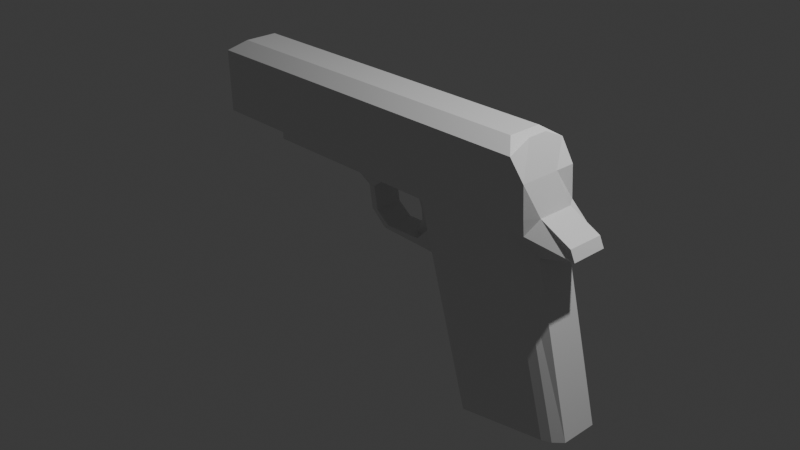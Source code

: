 # Source: meki.blend  (saved by Blender 4.4.32; exported with 4.5.12 LTS)
import bpy
from mathutils import Matrix  # noqa: F401  (used for matrix-valued properties, if any)

bpy.ops.wm.read_factory_settings(use_empty=True)
scene = bpy.context.scene
scene.name = 'Scene'

# ---- collections
col_collection = bpy.data.collections.new('Collection'); scene.collection.children.link(col_collection)

# ---- materials (node trees are filled in below, after node groups)
mat_material = bpy.data.materials.new('Material')
mat_material.alpha_threshold = 0.0
mat_material.roughness = 0.5
mat_material.line_color = (0.0, 0.0, 0.0, 1.0)

# ---- material node trees
mat_material.use_nodes = True; mat_material.node_tree.nodes.clear()
_N = mat_material.node_tree.nodes; _L = mat_material.node_tree.links
n0 = _N.new('ShaderNodeOutputMaterial'); n0.name = 'Material Output'; n0.location = (300, 300)
n1 = _N.new('ShaderNodeBsdfPrincipled'); n1.name = 'Principled BSDF'; n1.location = (10, 300)
n1.inputs[3].default_value = 1.45
_L.new(n1.outputs[0], n0.inputs[0])
n0.is_active_output = True

# ---- world
world_world = bpy.data.worlds.new('World'); scene.world = world_world
world_world.use_nodes = True; world_world.node_tree.nodes.clear()
_N = world_world.node_tree.nodes; _L = world_world.node_tree.links
n0 = _N.new('ShaderNodeOutputWorld'); n0.name = 'World Output'; n0.location = (300, 300)
n1 = _N.new('ShaderNodeBackground'); n1.name = 'Background'; n1.location = (10, 300)
n1.inputs[0].default_value = (0.05088, 0.05088, 0.05088, 1.0)
_L.new(n1.outputs[0], n0.inputs[0])
n0.is_active_output = True
world_world.color = (0.05088, 0.05088, 0.05088)
world_world.sun_shadow_jitter_overblur = 0.0

# ---- cameras
cam_camera = bpy.data.cameras.new('Camera')
cam_camera.clip_end = 100.0
cam_camera.ortho_scale = 7.314

# ---- lights
light_light = bpy.data.lights.new('Light', 'POINT')
light_light.energy = 1000.0
light_light.shadow_soft_size = 0.1

# ---- meshes
me_cube = bpy.data.meshes.new('Cube')
me_cube.from_pydata([(1.158, 0.3281, 0.6764), (1.19, 0.3281, 0.1976), (1.158, -0.3281, 0.6764), (1.19, -0.3281, 0.1976), (0.8314, 0.3277, 0.3763), (1.01, -0.3445, 0.8897), (1.01, -0.3281, 0.1976), (0.8314, 0.3286, 0.8213), (-3.047, 0.09621, 0.7624), (-2.866, 0.3286, 0.8213), (-3.047, 0.09621, 0.4298), (-2.866, 0.3277, 0.3763), (-3.047, -0.09621, 0.7624), (-2.9, -0.184, 1.0), (-3.044, -0.3281, 0.1976), (-3.047, -0.09621, 0.4298), (-3.146, 0.09621, 0.7624), (-3.146, 0.09621, 0.4298), (-3.146, -0.09621, 0.7624), (-3.146, -0.09621, 0.4298), (-2.132, -0.3281, 0.1976), (-2.146, 0.3316, 0.3763), (1.01, -0.3281, 0.1238), (1.102, -0.2873, 0.1238), (1.102, 0.2873, 0.1238), (1.01, 0.3281, 0.1238), (-2.132, -0.3281, 0.1238), (-2.146, 0.332, 0.1238), (1.18, 0.332, 0.3568), (1.18, -0.3281, 0.3458), (-0.0609, 0.332, 0.1238), (-0.07756, -0.3281, 0.1238), (1.53, -0.3281, -1.77), (1.621, -0.2873, -1.77), (1.621, 0.2873, -1.77), (1.53, 0.3281, -1.77), (0.5506, 0.332, -1.932), (0.5339, -0.3281, -1.932), (-0.0609, 0.332, 0.1238), (-0.07756, -0.3281, 0.1238), (0.5506, 0.332, -1.932), (0.5339, -0.3281, -1.932), (-0.0609, 0.332, 0.1238), (-0.07756, -0.3281, 0.1238), (0.5506, 0.332, -1.932), (0.5339, -0.3281, -1.932), (-0.0609, 0.332, 0.1238), (-0.07756, -0.3281, 0.1238), (0.5506, 0.332, -1.932), (0.5339, -0.3281, -1.932), (-0.13, 0.05041, -0.4624), (-0.1339, -0.02474, -0.4624), (0.111, 0.1591, -0.6207), (0.1031, -0.1552, -0.6207), (-0.07947, 0.164, -0.4982), (-0.08741, -0.1504, -0.4982), (-0.2838, 0.1629, -0.4248), (-0.2917, -0.1515, -0.4248), (-0.7488, 0.1677, -0.4723), (-0.7567, -0.1466, -0.4723), (-0.6965, 0.1683, -0.431), (-0.7044, -0.146, -0.431), (-0.9265, 0.1694, -0.3119), (-0.9344, -0.1449, -0.3119), (-0.8553, 0.17, -0.3129), (-0.8633, -0.1443, -0.3129), (-0.9704, 0.1693, -0.06438), (-0.9783, -0.145, -0.06438), (-0.8992, 0.1699, -0.06537), (-0.9072, -0.1444, -0.06537), (-1.178, 0.2436, 0.1449), (-1.186, -0.23, 0.1449), (-0.62, 0.2442, 0.1439), (-0.6279, -0.2294, 0.1439), (1.158, 0.1094, 0.6764), (1.158, -0.1094, 0.6764), (1.654, -0.1998, 0.07241), (1.654, 0.1998, 0.07241), (1.01, 0.1094, 1.0), (1.01, -0.1094, 1.0), (-3.044, 0.1094, 0.1976), (-3.044, -0.1094, 0.1976), (-3.047, -0.03207, 0.4298), (-3.047, 0.03207, 0.4298), (-3.047, 0.03207, 0.7624), (-3.047, -0.03207, 0.7624), (-3.146, -0.03207, 0.4298), (-3.146, 0.03207, 0.4298), (-3.146, 0.03207, 0.7624), (-3.146, -0.03207, 0.7624), (-2.137, -0.1081, 0.1976), (-2.142, 0.112, 0.1976), (1.275, -0.1998, -0.02165), (1.275, 0.1998, -0.02165), (-2.137, -0.1081, 0.1238), (-2.142, 0.112, 0.1238), (1.265, 0.2024, 0.3532), (1.265, -0.1987, 0.3495), (-0.06645, 0.112, 0.1238), (-0.07201, -0.1081, 0.1238), (1.71, -0.1998, -1.77), (1.71, 0.1998, -1.77), (1.53, 0.1094, -1.77), (1.53, -0.1094, -1.77), (0.545, 0.112, -1.932), (0.5395, -0.1081, -1.932), (-0.06645, 0.112, 0.1238), (-0.07201, -0.1081, 0.1238), (0.545, 0.112, -1.932), (0.5395, -0.1081, -1.932), (-0.06645, 0.112, 0.1238), (-0.07201, -0.1081, 0.1238), (0.545, 0.112, -1.932), (0.5395, -0.1081, -1.932), (1.604, 0.2015, 0.1854), (1.604, -0.1996, 0.1817), (-0.153, 0.1591, -0.2867), (-0.1609, -0.1552, -0.2867), (-0.09043, 0.1247, 0.132), (-0.09807, -0.09904, 0.132), (-0.3615, 0.1352, 0.1492), (-0.3692, -0.08858, 0.1492), (-0.4011, 0.06087, -0.4452), (-0.405, -0.01428, -0.4452), (-0.042, -0.1015, 0.1246), (-0.07783, -0.02725, -0.4698), (-0.03436, 0.1222, 0.1246), (-0.07394, 0.0479, -0.4698), (-0.293, -0.04628, -0.2477), (-0.2876, 0.09281, -0.2482), (-0.2952, -0.05584, -0.1127), (-0.2892, 0.1025, -0.1125), (0.03961, 0.07984, -0.2728), (0.03194, -0.06881, -0.1373), (0.03413, -0.05925, -0.2723), (0.03795, 0.08949, -0.1371), (-0.05667, 0.1562, -0.2731), (-0.06461, -0.1582, -0.2731), (-0.03368, 0.04749, -0.4489), (-0.03757, -0.02767, -0.4489), (1.01, 0.3281, 0.1976), (1.01, 0.3445, 0.8897), (-2.9, 0.184, 1.0), (-3.044, 0.3281, 0.1976), (-2.146, 0.332, 0.1976), (-3.044, 0.3445, 0.8897), (-3.044, -0.3445, 0.8897), (0.8659, 0.184, 1.0), (0.8659, -0.184, 1.0), (1.01, 0.3281, 0.1976), (-2.146, 0.332, 0.1976), (0.8314, 0.3277, 0.3763), (-2.146, 0.3316, 0.3763)], [], [(81, 90, 20, 14), (147, 142, 13, 148), (144, 140, 25, 30, 27), (76, 97, 29, 3), (140, 141, 0, 28, 1), (8, 10, 17, 16), (6, 5, 146, 14, 20), (3, 29, 2, 5, 6), (75, 79, 5, 2), (81, 14, 15, 82), (14, 146, 12, 15), (145, 143, 10, 8), (11, 9, 7, 4, 21), (87, 88, 16, 17), (82, 15, 19, 86), (15, 12, 18, 19), (84, 8, 16, 88), (22, 31, 37, 32), (140, 1, 24, 25), (95, 27, 30, 98), (91, 144, 27, 95), (76, 3, 23, 92), (3, 6, 22, 23), (6, 20, 26, 31, 22), (96, 28, 0, 74), (103, 100, 33, 32), (23, 22, 32, 33), (104, 36, 35, 102), (92, 23, 33, 100), (98, 30, 38, 106), (30, 25, 35, 36), (25, 24, 34, 35), (41, 39, 43, 45), (30, 36, 40, 38), (37, 31, 39, 41), (105, 37, 41, 109), (106, 38, 42, 110), (38, 40, 44, 42), (109, 41, 45, 113), (52, 53, 55, 54), (120, 131, 135, 126), (53, 52, 48, 49), (117, 53, 49, 47), (52, 116, 46, 48), (52, 54, 116), (53, 117, 55), (117, 116, 56, 57), (55, 117, 57, 59), (54, 55, 59, 58), (116, 54, 58, 56), (60, 58, 62, 64), (59, 57, 61), (58, 60, 56), (57, 56, 60, 61), (64, 62, 66, 68), (61, 60, 64, 65), (59, 61, 65, 63), (58, 59, 63, 62), (69, 68, 72, 73), (65, 64, 68, 69), (63, 65, 69, 67), (62, 63, 67, 66), (70, 71, 73, 72), (67, 69, 73, 71), (66, 67, 71, 70), (68, 66, 70, 72), (40, 108, 112, 44), (108, 109, 113, 112), (39, 107, 111, 43), (107, 106, 110, 111), (36, 104, 108, 40), (104, 105, 109, 108), (31, 99, 107, 39), (99, 98, 106, 107), (24, 93, 101, 34), (93, 92, 100, 101), (37, 105, 103, 32), (105, 104, 102, 103), (35, 34, 101, 102), (102, 101, 100, 103), (29, 97, 75, 2), (97, 96, 74, 75), (1, 77, 93, 24), (77, 76, 92, 93), (20, 90, 94, 26), (90, 91, 95, 94), (26, 94, 99, 31), (94, 95, 98, 99), (12, 85, 89, 18), (85, 84, 88, 89), (10, 83, 87, 17), (83, 82, 86, 87), (19, 18, 89, 86), (86, 89, 88, 87), (12, 146, 145, 8, 84, 85), (143, 80, 83, 10), (80, 81, 82, 83), (0, 141, 78, 74), (74, 78, 79, 75), (1, 28, 96, 77), (143, 144, 91, 80), (80, 91, 90, 81), (96, 97, 115, 114), (96, 114, 77), (76, 77, 114, 115), (76, 115, 97), (116, 117, 137, 136), (118, 119, 47, 46), (50, 118, 46, 116), (119, 51, 117, 47), (122, 129, 128, 123), (123, 128, 134, 125), (127, 125, 134, 132), (135, 133, 124, 126), (129, 122, 127, 132), (130, 121, 124, 133), (132, 134, 133, 135), (122, 123, 125, 127), (128, 130, 133, 134), (129, 131, 130, 128), (131, 120, 121, 130), (121, 120, 126, 124), (131, 129, 132, 135), (139, 138, 136, 137), (117, 51, 139, 137), (51, 50, 138, 139), (50, 116, 136, 138), (4, 7, 141, 140), (9, 11, 143, 145), (11, 21, 144, 143), (7, 9, 145, 141), (4, 140, 149, 151), (142, 147, 141, 145), (148, 13, 146, 5), (147, 148, 5, 141), (13, 142, 145, 146), (152, 151, 149, 150), (21, 4, 151, 152), (140, 144, 150, 149), (144, 21, 152, 150)])
_uv = me_cube.uv_layers.new(name='UVMap')
_uv.uv.foreach_set('vector', [0.1324, 0.6667, 0.2653, 0.6667, 0.2656, 0.75, 0.1324, 0.75, 0.625, 0.5391, 0.625, 0.4214, 0.625, 0.8286, 0.625, 0.7109, 0.375, 0.3899, 0.375, 0.4763, 0.375, 0.4763, 0.375, 0.4435, 0.375, 0.3899, 0.375, 0.6667, 0.4543, 0.6667, 0.4524, 0.75, 0.375, 0.75, 0.375, 0.4763, 0.625, 0.4763, 0.625, 0.5, 0.4581, 0.5, 0.375, 0.5, 0.5832, 0.2136, 0.4168, 0.2136, 0.4168, 0.2136, 0.5832, 0.2136, 0.375, 0.7737, 0.625, 0.7737, 0.625, 0.9926, 0.375, 0.9926, 0.375, 0.8594, 0.375, 0.75, 0.4524, 0.75, 0.625, 0.75, 0.625, 0.7737, 0.375, 0.7737, 0.625, 0.6667, 0.6487, 0.6667, 0.6487, 0.75, 0.625, 0.75, 0.375, 0.08333, 0.375, 0.0, 0.4168, 0.03645, 0.4168, 0.09548, 0.375, 0.0, 0.625, 0.0, 0.5832, 0.03645, 0.4168, 0.03645, 0.625, 0.2574, 0.375, 0.2574, 0.4168, 0.2136, 0.5832, 0.2136, 0.4307, 0.2772, 0.5693, 0.271, 0.5693, 0.4681, 0.4307, 0.4696, 0.4307, 0.3616, 0.4168, 0.1545, 0.5832, 0.1545, 0.5832, 0.2136, 0.4168, 0.2136, 0.4168, 0.09548, 0.4168, 0.03645, 0.4168, 0.03645, 0.4168, 0.09548, 0.4168, 0.03645, 0.5832, 0.03645, 0.5832, 0.03645, 0.4168, 0.03645, 0.5832, 0.1545, 0.5832, 0.2136, 0.5832, 0.2136, 0.5832, 0.1545, 0.375, 0.7737, 0.375, 0.8068, 0.375, 0.8068, 0.375, 0.7737, 0.375, 0.4763, 0.375, 0.5, 0.375, 0.5, 0.375, 0.4763, 0.2651, 0.5833, 0.2649, 0.5, 0.3185, 0.5, 0.3184, 0.5833, 0.2651, 0.5833, 0.2649, 0.5, 0.2649, 0.5, 0.2651, 0.5833, 0.375, 0.6667, 0.375, 0.75, 0.375, 0.75, 0.375, 0.6667, 0.375, 0.75, 0.375, 0.7737, 0.375, 0.7737, 0.375, 0.75, 0.375, 0.7737, 0.375, 0.8594, 0.375, 0.8594, 0.375, 0.8068, 0.375, 0.7737, 0.4562, 0.5833, 0.4581, 0.5, 0.625, 0.5, 0.625, 0.5833, 0.3513, 0.6667, 0.375, 0.6667, 0.375, 0.75, 0.3513, 0.75, 0.375, 0.75, 0.375, 0.7737, 0.375, 0.7737, 0.375, 0.75, 0.3184, 0.5833, 0.3185, 0.5, 0.3513, 0.5, 0.3513, 0.5833, 0.375, 0.6667, 0.375, 0.75, 0.375, 0.75, 0.375, 0.6667, 0.3184, 0.5833, 0.3185, 0.5, 0.3185, 0.5, 0.3184, 0.5833, 0.375, 0.4435, 0.375, 0.4763, 0.375, 0.4763, 0.375, 0.4435, 0.375, 0.4763, 0.375, 0.5, 0.375, 0.5, 0.375, 0.4763, 0.375, 0.8068, 0.375, 0.8068, 0.375, 0.8068, 0.375, 0.8068, 0.375, 0.4435, 0.375, 0.4435, 0.375, 0.4435, 0.375, 0.4435, 0.375, 0.8068, 0.375, 0.8068, 0.375, 0.8068, 0.375, 0.8068, 0.3183, 0.6667, 0.3182, 0.75, 0.3182, 0.75, 0.3183, 0.6667, 0.3184, 0.5833, 0.3185, 0.5, 0.3185, 0.5, 0.3184, 0.5833, 0.375, 0.4435, 0.375, 0.4435, 0.375, 0.4435, 0.375, 0.4435, 0.3183, 0.6667, 0.3182, 0.75, 0.3182, 0.75, 0.3183, 0.6667, 0.3184, 0.5655, 0.3183, 0.6845, 0.3183, 0.6845, 0.3184, 0.5655, 0.3184, 0.5678, 0.3184, 0.5802, 0.3184, 0.5802, 0.3184, 0.5678, 0.3183, 0.6845, 0.3184, 0.5655, 0.3185, 0.5, 0.3182, 0.75, 0.3183, 0.6845, 0.3183, 0.6845, 0.3182, 0.75, 0.3182, 0.75, 0.3184, 0.5655, 0.3184, 0.5655, 0.3185, 0.5, 0.3185, 0.5, 0.3184, 0.5655, 0.3184, 0.5655, 0.3184, 0.5655, 0.3183, 0.6845, 0.3183, 0.6845, 0.3183, 0.6845, 0.3183, 0.6845, 0.3184, 0.5655, 0.3184, 0.5655, 0.3183, 0.6845, 0.3183, 0.6845, 0.3183, 0.6845, 0.3183, 0.6845, 0.3183, 0.6845, 0.3184, 0.5655, 0.3183, 0.6845, 0.3183, 0.6845, 0.3184, 0.5655, 0.3184, 0.5655, 0.3184, 0.5655, 0.3184, 0.5655, 0.3184, 0.5655, 0.3184, 0.5655, 0.3184, 0.5655, 0.3184, 0.5655, 0.3184, 0.5655, 0.3183, 0.6845, 0.3183, 0.6845, 0.3183, 0.6845, 0.3184, 0.5655, 0.3184, 0.5655, 0.3184, 0.5655, 0.3183, 0.6845, 0.3184, 0.5655, 0.3184, 0.5655, 0.3183, 0.6845, 0.3184, 0.5655, 0.3184, 0.5655, 0.3184, 0.5655, 0.3184, 0.5655, 0.3183, 0.6845, 0.3184, 0.5655, 0.3184, 0.5655, 0.3183, 0.6845, 0.3183, 0.6845, 0.3183, 0.6845, 0.3183, 0.6845, 0.3183, 0.6845, 0.3184, 0.5655, 0.3183, 0.6845, 0.3183, 0.6845, 0.3184, 0.5655, 0.3183, 0.6845, 0.3184, 0.5655, 0.3184, 0.5655, 0.3183, 0.6845, 0.3183, 0.6845, 0.3184, 0.5655, 0.3184, 0.5655, 0.3183, 0.6845, 0.3183, 0.6845, 0.3183, 0.6845, 0.3183, 0.6845, 0.3183, 0.6845, 0.3184, 0.5655, 0.3183, 0.6845, 0.3183, 0.6845, 0.3184, 0.5655, 0.3184, 0.5655, 0.3183, 0.6845, 0.3183, 0.6845, 0.3184, 0.5655, 0.3183, 0.6845, 0.3183, 0.6845, 0.3183, 0.6845, 0.3183, 0.6845, 0.3184, 0.5655, 0.3183, 0.6845, 0.3183, 0.6845, 0.3184, 0.5655, 0.3184, 0.5655, 0.3184, 0.5655, 0.3184, 0.5655, 0.3184, 0.5655, 0.3185, 0.5, 0.3184, 0.5833, 0.3184, 0.5833, 0.3185, 0.5, 0.3184, 0.5833, 0.3183, 0.6667, 0.3183, 0.6667, 0.3184, 0.5833, 0.3182, 0.75, 0.3183, 0.6667, 0.3183, 0.6667, 0.3182, 0.75, 0.3183, 0.6667, 0.3184, 0.5833, 0.3184, 0.5833, 0.3183, 0.6667, 0.3185, 0.5, 0.3184, 0.5833, 0.3184, 0.5833, 0.3185, 0.5, 0.3184, 0.5833, 0.3183, 0.6667, 0.3183, 0.6667, 0.3184, 0.5833, 0.3182, 0.75, 0.3183, 0.6667, 0.3183, 0.6667, 0.3182, 0.75, 0.3183, 0.6667, 0.3184, 0.5833, 0.3184, 0.5833, 0.3183, 0.6667, 0.375, 0.5, 0.375, 0.5833, 0.375, 0.5833, 0.375, 0.5, 0.375, 0.5833, 0.375, 0.6667, 0.375, 0.6667, 0.375, 0.5833, 0.3182, 0.75, 0.3183, 0.6667, 0.3513, 0.6667, 0.3513, 0.75, 0.3183, 0.6667, 0.3184, 0.5833, 0.3513, 0.5833, 0.3513, 0.6667, 0.3513, 0.5, 0.375, 0.5, 0.375, 0.5833, 0.3513, 0.5833, 0.3513, 0.5833, 0.375, 0.5833, 0.375, 0.6667, 0.3513, 0.6667, 0.4524, 0.75, 0.4543, 0.6667, 0.625, 0.6667, 0.625, 0.75, 0.4543, 0.6667, 0.4562, 0.5833, 0.625, 0.5833, 0.625, 0.6667, 0.375, 0.5, 0.375, 0.5833, 0.375, 0.5833, 0.375, 0.5, 0.375, 0.5833, 0.375, 0.6667, 0.375, 0.6667, 0.375, 0.5833, 0.2656, 0.75, 0.2653, 0.6667, 0.2653, 0.6667, 0.2656, 0.75, 0.2653, 0.6667, 0.2651, 0.5833, 0.2651, 0.5833, 0.2653, 0.6667, 0.2656, 0.75, 0.2653, 0.6667, 0.3183, 0.6667, 0.3182, 0.75, 0.2653, 0.6667, 0.2651, 0.5833, 0.3184, 0.5833, 0.3183, 0.6667, 0.5832, 0.03645, 0.5832, 0.09548, 0.5832, 0.09548, 0.5832, 0.03645, 0.5832, 0.09548, 0.5832, 0.1545, 0.5832, 0.1545, 0.5832, 0.09548, 0.4168, 0.2136, 0.4168, 0.1545, 0.4168, 0.1545, 0.4168, 0.2136, 0.4168, 0.1545, 0.4168, 0.09548, 0.4168, 0.09548, 0.4168, 0.1545, 0.4168, 0.03645, 0.5832, 0.03645, 0.5832, 0.09548, 0.4168, 0.09548, 0.4168, 0.09548, 0.5832, 0.09548, 0.5832, 0.1545, 0.4168, 0.1545, 0.5832, 0.03645, 0.625, 0.0, 0.625, 0.2574, 0.5832, 0.2136, 0.5832, 0.1545, 0.5832, 0.09548, 0.375, 0.25, 0.375, 0.1667, 0.4168, 0.1545, 0.4168, 0.2136, 0.375, 0.1667, 0.375, 0.08333, 0.4168, 0.09548, 0.4168, 0.1545, 0.625, 0.5, 0.6487, 0.5, 0.6487, 0.5833, 0.625, 0.5833, 0.625, 0.5833, 0.6487, 0.5833, 0.6487, 0.6667, 0.625, 0.6667, 0.375, 0.5, 0.4581, 0.5, 0.4562, 0.5833, 0.375, 0.5833, 0.1324, 0.5, 0.2649, 0.5, 0.2651, 0.5833, 0.1324, 0.5833, 0.1324, 0.5833, 0.2651, 0.5833, 0.2653, 0.6667, 0.1324, 0.6667, 0.4562, 0.5833, 0.4543, 0.6667, 0.4543, 0.6667, 0.4562, 0.5833, 0.4562, 0.5833, 0.4562, 0.5833, 0.375, 0.5833, 0.375, 0.6667, 0.375, 0.5833, 0.4562, 0.5833, 0.4543, 0.6667, 0.375, 0.6667, 0.4543, 0.6667, 0.4543, 0.6667, 0.3184, 0.5655, 0.3183, 0.6845, 0.3183, 0.6845, 0.3184, 0.5655, 0.3184, 0.5678, 0.3183, 0.6824, 0.3182, 0.75, 0.3185, 0.5, 0.3184, 0.5959, 0.3184, 0.5678, 0.3185, 0.5, 0.3184, 0.5655, 0.3183, 0.6824, 0.3183, 0.6543, 0.3183, 0.6845, 0.3182, 0.75, 0.3184, 0.5959, 0.3184, 0.5838, 0.3183, 0.6664, 0.3183, 0.6543, 0.3183, 0.6543, 0.3183, 0.6664, 0.3183, 0.6664, 0.3183, 0.6543, 0.3184, 0.5959, 0.3183, 0.6543, 0.3183, 0.6664, 0.3184, 0.5838, 0.3184, 0.5802, 0.3183, 0.67, 0.3183, 0.6824, 0.3184, 0.5678, 0.3184, 0.5838, 0.3184, 0.5959, 0.3184, 0.5959, 0.3184, 0.5838, 0.3183, 0.67, 0.3183, 0.6824, 0.3183, 0.6824, 0.3183, 0.67, 0.3184, 0.5838, 0.3183, 0.6664, 0.3183, 0.67, 0.3184, 0.5802, 0.3184, 0.5959, 0.3183, 0.6543, 0.3183, 0.6543, 0.3184, 0.5959, 0.3183, 0.6664, 0.3183, 0.67, 0.3183, 0.67, 0.3183, 0.6664, 0.3184, 0.5838, 0.3184, 0.5802, 0.3183, 0.67, 0.3183, 0.6664, 0.3184, 0.5802, 0.3184, 0.5678, 0.3183, 0.6824, 0.3183, 0.67, 0.3183, 0.6824, 0.3184, 0.5678, 0.3184, 0.5678, 0.3183, 0.6824, 0.3184, 0.5802, 0.3184, 0.5838, 0.3184, 0.5838, 0.3184, 0.5802, 0.3183, 0.6543, 0.3184, 0.5959, 0.3184, 0.5655, 0.3183, 0.6845, 0.3183, 0.6845, 0.3183, 0.6543, 0.3183, 0.6543, 0.3183, 0.6845, 0.0, 0.0, 0.0, 0.0, 0.0, 0.0, 0.0, 0.0, 0.3184, 0.5959, 0.3184, 0.5655, 0.3184, 0.5655, 0.3184, 0.5959, 0.4307, 0.4696, 0.5693, 0.4681, 0.625, 0.4763, 0.375, 0.4763, 0.5693, 0.271, 0.4307, 0.2772, 0.375, 0.2574, 0.625, 0.2574, 0.4307, 0.2772, 0.4307, 0.3616, 0.375, 0.3899, 0.375, 0.2574, 0.5693, 0.4681, 0.5693, 0.271, 0.625, 0.2574, 0.625, 0.4763, 0.4307, 0.4696, 0.375, 0.4763, 0.375, 0.4763, 0.4307, 0.4696, 0.625, 0.4214, 0.625, 0.5391, 0.625, 0.4763, 0.625, 0.2574, 0.625, 0.7109, 0.625, 0.8286, 0.625, 0.9926, 0.625, 0.7737, 0.625, 0.5391, 0.625, 0.7109, 0.625, 0.7737, 0.625, 0.4763, 0.625, 0.8286, 0.625, 0.4214, 0.625, 0.2574, 0.625, 0.9926, 0.4307, 0.3616, 0.4307, 0.4696, 0.375, 0.4763, 0.375, 0.3899, 0.4307, 0.3616, 0.4307, 0.4696, 0.4307, 0.4696, 0.4307, 0.3616, 0.375, 0.4763, 0.375, 0.3899, 0.375, 0.3899, 0.375, 0.4763, 0.375, 0.3899, 0.4307, 0.3616, 0.4307, 0.3616, 0.375, 0.3899])
_ca = me_cube.color_attributes.new('Attribute', 'BYTE_COLOR', 'CORNER')
_ca.data.foreach_set('color', [1.0, 1.0, 1.0, 1.0, 1.0, 1.0, 1.0, 1.0, 1.0, 1.0, 1.0, 1.0, 1.0, 1.0, 1.0, 1.0, 1.0, 1.0, 1.0, 1.0, 1.0, 1.0, 1.0, 1.0, 1.0, 1.0, 1.0, 1.0, 1.0, 1.0, 1.0, 1.0, 1.0, 1.0, 1.0, 1.0, 1.0, 1.0, 1.0, 1.0, 1.0, 1.0, 1.0, 1.0, 1.0, 1.0, 1.0, 1.0, 1.0, 1.0, 1.0, 1.0, 1.0, 1.0, 1.0, 1.0, 1.0, 1.0, 1.0, 1.0, 1.0, 1.0, 1.0, 1.0, 1.0, 1.0, 1.0, 1.0, 1.0, 1.0, 1.0, 1.0, 1.0, 1.0, 1.0, 1.0, 1.0, 1.0, 1.0, 1.0, 1.0, 1.0, 1.0, 1.0, 1.0, 1.0, 1.0, 1.0, 1.0, 1.0, 1.0, 1.0, 1.0, 1.0, 1.0, 1.0, 1.0, 1.0, 1.0, 1.0, 1.0, 1.0, 1.0, 1.0, 1.0, 1.0, 1.0, 1.0, 1.0, 1.0, 1.0, 1.0, 1.0, 1.0, 1.0, 1.0, 1.0, 1.0, 1.0, 1.0, 1.0, 1.0, 1.0, 1.0, 1.0, 1.0, 1.0, 1.0, 1.0, 1.0, 1.0, 1.0, 1.0, 1.0, 1.0, 1.0, 1.0, 1.0, 1.0, 1.0, 1.0, 1.0, 1.0, 1.0, 1.0, 1.0, 1.0, 1.0, 1.0, 1.0, 1.0, 1.0, 1.0, 1.0, 1.0, 1.0, 1.0, 1.0, 1.0, 1.0, 1.0, 1.0, 1.0, 1.0, 1.0, 1.0, 1.0, 1.0, 1.0, 1.0, 1.0, 1.0, 1.0, 1.0, 1.0, 1.0, 1.0, 1.0, 1.0, 1.0, 1.0, 1.0, 1.0, 1.0, 1.0, 1.0, 1.0, 1.0, 1.0, 1.0, 1.0, 1.0, 1.0, 1.0, 1.0, 1.0, 1.0, 1.0, 1.0, 1.0, 1.0, 1.0, 1.0, 1.0, 1.0, 1.0, 1.0, 1.0, 1.0, 1.0, 1.0, 1.0, 1.0, 1.0, 1.0, 1.0, 1.0, 1.0, 1.0, 1.0, 1.0, 1.0, 1.0, 1.0, 1.0, 1.0, 1.0, 1.0, 1.0, 1.0, 1.0, 1.0, 1.0, 1.0, 1.0, 1.0, 1.0, 1.0, 1.0, 1.0, 1.0, 1.0, 1.0, 1.0, 1.0, 1.0, 1.0, 1.0, 1.0, 1.0, 1.0, 1.0, 1.0, 1.0, 1.0, 1.0, 1.0, 1.0, 1.0, 1.0, 1.0, 1.0, 1.0, 1.0, 1.0, 1.0, 1.0, 1.0, 1.0, 1.0, 1.0, 1.0, 1.0, 1.0, 1.0, 1.0, 1.0, 1.0, 1.0, 1.0, 1.0, 1.0, 1.0, 1.0, 1.0, 1.0, 1.0, 1.0, 1.0, 1.0, 1.0, 1.0, 1.0, 1.0, 1.0, 1.0, 1.0, 1.0, 1.0, 1.0, 1.0, 1.0, 1.0, 1.0, 1.0, 1.0, 1.0, 1.0, 1.0, 1.0, 1.0, 1.0, 1.0, 1.0, 1.0, 1.0, 1.0, 1.0, 1.0, 1.0, 1.0, 1.0, 1.0, 1.0, 1.0, 1.0, 1.0, 1.0, 1.0, 1.0, 1.0, 1.0, 1.0, 1.0, 1.0, 1.0, 1.0, 1.0, 1.0, 1.0, 1.0, 1.0, 1.0, 1.0, 1.0, 1.0, 1.0, 1.0, 1.0, 1.0, 1.0, 1.0, 1.0, 1.0, 1.0, 1.0, 1.0, 1.0, 1.0, 1.0, 1.0, 1.0, 1.0, 1.0, 1.0, 1.0, 1.0, 1.0, 1.0, 1.0, 1.0, 1.0, 1.0, 1.0, 1.0, 1.0, 1.0, 1.0, 1.0, 1.0, 1.0, 1.0, 1.0, 1.0, 1.0, 1.0, 1.0, 1.0, 1.0, 1.0, 1.0, 1.0, 1.0, 1.0, 1.0, 1.0, 1.0, 1.0, 1.0, 1.0, 1.0, 1.0, 1.0, 1.0, 1.0, 1.0, 1.0, 1.0, 1.0, 1.0, 1.0, 1.0, 1.0, 1.0, 1.0, 1.0, 1.0, 1.0, 1.0, 1.0, 1.0, 1.0, 1.0, 1.0, 1.0, 1.0, 1.0, 1.0, 1.0, 1.0, 1.0, 1.0, 1.0, 1.0, 1.0, 1.0, 1.0, 1.0, 1.0, 1.0, 1.0, 1.0, 1.0, 1.0, 1.0, 1.0, 1.0, 1.0, 1.0, 1.0, 1.0, 1.0, 1.0, 1.0, 1.0, 1.0, 1.0, 1.0, 1.0, 1.0, 1.0, 1.0, 1.0, 1.0, 1.0, 1.0, 1.0, 1.0, 1.0, 1.0, 1.0, 1.0, 1.0, 1.0, 1.0, 1.0, 1.0, 1.0, 1.0, 1.0, 1.0, 1.0, 1.0, 1.0, 1.0, 1.0, 1.0, 1.0, 1.0, 1.0, 1.0, 1.0, 1.0, 1.0, 1.0, 1.0, 1.0, 1.0, 1.0, 1.0, 1.0, 1.0, 1.0, 1.0, 1.0, 1.0, 1.0, 1.0, 1.0, 1.0, 1.0, 1.0, 1.0, 1.0, 1.0, 1.0, 1.0, 1.0, 1.0, 1.0, 1.0, 1.0, 1.0, 1.0, 1.0, 1.0, 1.0, 1.0, 1.0, 1.0, 1.0, 1.0, 1.0, 1.0, 1.0, 1.0, 1.0, 1.0, 1.0, 1.0, 1.0, 1.0, 1.0, 1.0, 1.0, 1.0, 1.0, 1.0, 1.0, 1.0, 1.0, 1.0, 1.0, 1.0, 1.0, 1.0, 1.0, 1.0, 1.0, 1.0, 1.0, 1.0, 1.0, 1.0, 1.0, 1.0, 1.0, 1.0, 1.0, 1.0, 1.0, 1.0, 1.0, 1.0, 1.0, 1.0, 1.0, 1.0, 1.0, 1.0, 1.0, 1.0, 1.0, 1.0, 1.0, 1.0, 1.0, 1.0, 1.0, 1.0, 1.0, 1.0, 1.0, 1.0, 1.0, 1.0, 1.0, 1.0, 1.0, 1.0, 1.0, 1.0, 1.0, 1.0, 1.0, 1.0, 1.0, 1.0, 1.0, 1.0, 1.0, 1.0, 1.0, 1.0, 1.0, 1.0, 1.0, 1.0, 1.0, 1.0, 1.0, 1.0, 1.0, 1.0, 1.0, 1.0, 1.0, 1.0, 1.0, 1.0, 1.0, 1.0, 1.0, 1.0, 1.0, 1.0, 1.0, 1.0, 1.0, 1.0, 1.0, 1.0, 1.0, 1.0, 1.0, 1.0, 1.0, 1.0, 1.0, 1.0, 1.0, 1.0, 1.0, 1.0, 1.0, 1.0, 1.0, 1.0, 1.0, 1.0, 1.0, 1.0, 1.0, 1.0, 1.0, 1.0, 1.0, 1.0, 1.0, 1.0, 1.0, 1.0, 1.0, 1.0, 1.0, 1.0, 1.0, 1.0, 1.0, 1.0, 1.0, 1.0, 1.0, 1.0, 1.0, 1.0, 1.0, 1.0, 1.0, 1.0, 1.0, 1.0, 1.0, 1.0, 1.0, 1.0, 1.0, 1.0, 1.0, 1.0, 1.0, 1.0, 1.0, 1.0, 1.0, 1.0, 1.0, 1.0, 1.0, 1.0, 1.0, 1.0, 1.0, 1.0, 1.0, 1.0, 1.0, 1.0, 1.0, 1.0, 1.0, 1.0, 1.0, 1.0, 1.0, 1.0, 1.0, 1.0, 1.0, 1.0, 1.0, 1.0, 1.0, 1.0, 1.0, 1.0, 1.0, 1.0, 1.0, 1.0, 1.0, 1.0, 1.0, 1.0, 1.0, 1.0, 1.0, 1.0, 1.0, 1.0, 1.0, 1.0, 1.0, 1.0, 1.0, 1.0, 1.0, 1.0, 1.0, 1.0, 1.0, 1.0, 1.0, 1.0, 1.0, 1.0, 1.0, 1.0, 1.0, 1.0, 1.0, 1.0, 1.0, 1.0, 1.0, 1.0, 1.0, 1.0, 1.0, 1.0, 1.0, 1.0, 1.0, 1.0, 1.0, 1.0, 1.0, 1.0, 1.0, 1.0, 1.0, 1.0, 1.0, 1.0, 1.0, 1.0, 1.0, 1.0, 1.0, 1.0, 1.0, 1.0, 1.0, 1.0, 1.0, 1.0, 1.0, 1.0, 1.0, 1.0, 1.0, 1.0, 1.0, 1.0, 1.0, 1.0, 1.0, 1.0, 1.0, 1.0, 1.0, 1.0, 1.0, 1.0, 1.0, 1.0, 1.0, 1.0, 1.0, 1.0, 1.0, 1.0, 1.0, 1.0, 1.0, 1.0, 1.0, 1.0, 1.0, 1.0, 1.0, 1.0, 1.0, 1.0, 1.0, 1.0, 1.0, 1.0, 1.0, 1.0, 1.0, 1.0, 1.0, 1.0, 1.0, 1.0, 1.0, 1.0, 1.0, 1.0, 1.0, 1.0, 1.0, 1.0, 1.0, 1.0, 1.0, 1.0, 1.0, 1.0, 1.0, 1.0, 1.0, 1.0, 1.0, 1.0, 1.0, 1.0, 1.0, 1.0, 1.0, 1.0, 1.0, 1.0, 1.0, 1.0, 1.0, 1.0, 1.0, 1.0, 1.0, 1.0, 1.0, 1.0, 1.0, 1.0, 1.0, 1.0, 1.0, 1.0, 1.0, 1.0, 1.0, 1.0, 1.0, 1.0, 1.0, 1.0, 1.0, 1.0, 1.0, 1.0, 1.0, 1.0, 1.0, 1.0, 1.0, 1.0, 1.0, 1.0, 1.0, 1.0, 1.0, 1.0, 1.0, 1.0, 1.0, 1.0, 1.0, 1.0, 1.0, 1.0, 1.0, 1.0, 1.0, 1.0, 1.0, 1.0, 1.0, 1.0, 1.0, 1.0, 1.0, 1.0, 1.0, 1.0, 1.0, 1.0, 1.0, 1.0, 1.0, 1.0, 1.0, 1.0, 1.0, 1.0, 1.0, 1.0, 1.0, 1.0, 1.0, 1.0, 1.0, 1.0, 1.0, 1.0, 1.0, 1.0, 1.0, 1.0, 1.0, 1.0, 1.0, 1.0, 1.0, 1.0, 1.0, 1.0, 1.0, 1.0, 1.0, 1.0, 1.0, 1.0, 1.0, 1.0, 1.0, 1.0, 1.0, 1.0, 1.0, 1.0, 1.0, 1.0, 1.0, 1.0, 1.0, 1.0, 1.0, 1.0, 1.0, 1.0, 1.0, 1.0, 1.0, 1.0, 1.0, 1.0, 1.0, 1.0, 1.0, 1.0, 1.0, 1.0, 1.0, 1.0, 1.0, 1.0, 1.0, 1.0, 1.0, 1.0, 1.0, 1.0, 1.0, 1.0, 1.0, 1.0, 1.0, 1.0, 1.0, 1.0, 1.0, 1.0, 1.0, 1.0, 1.0, 1.0, 1.0, 1.0, 1.0, 1.0, 1.0, 1.0, 1.0, 1.0, 1.0, 1.0, 1.0, 1.0, 1.0, 1.0, 1.0, 1.0, 1.0, 1.0, 1.0, 1.0, 1.0, 1.0, 1.0, 1.0, 1.0, 1.0, 1.0, 1.0, 1.0, 1.0, 1.0, 1.0, 1.0, 1.0, 1.0, 1.0, 1.0, 1.0, 1.0, 1.0, 1.0, 1.0, 1.0, 1.0, 1.0, 1.0, 1.0, 1.0, 1.0, 1.0, 1.0, 1.0, 1.0, 1.0, 1.0, 1.0, 1.0, 1.0, 1.0, 1.0, 1.0, 1.0, 1.0, 1.0, 1.0, 1.0, 1.0, 1.0, 1.0, 1.0, 1.0, 1.0, 1.0, 1.0, 1.0, 1.0, 1.0, 1.0, 1.0, 1.0, 1.0, 1.0, 1.0, 1.0, 1.0, 1.0, 1.0, 1.0, 1.0, 1.0, 1.0, 1.0, 1.0, 1.0, 1.0, 1.0, 1.0, 1.0, 1.0, 1.0, 1.0, 1.0, 1.0, 1.0, 1.0, 1.0, 1.0, 1.0, 1.0, 1.0, 1.0, 1.0, 1.0, 1.0, 1.0, 1.0, 1.0, 1.0, 1.0, 1.0, 1.0, 1.0, 1.0, 1.0, 1.0, 1.0, 1.0, 1.0, 1.0, 1.0, 1.0, 1.0, 1.0, 1.0, 1.0, 1.0, 1.0, 1.0, 1.0, 1.0, 1.0, 1.0, 1.0, 1.0, 1.0, 1.0, 1.0, 1.0, 1.0, 1.0, 1.0, 1.0, 1.0, 1.0, 1.0, 1.0, 1.0, 1.0, 1.0, 1.0, 1.0, 1.0, 1.0, 1.0, 1.0, 1.0, 1.0, 1.0, 1.0, 1.0, 1.0, 1.0, 1.0, 1.0, 1.0, 1.0, 1.0, 1.0, 1.0, 1.0, 1.0, 1.0, 1.0, 1.0, 1.0, 1.0, 1.0, 1.0, 1.0, 1.0, 1.0, 1.0, 1.0, 1.0, 1.0, 1.0, 1.0, 1.0, 1.0, 1.0, 1.0, 1.0, 1.0, 1.0, 1.0, 1.0, 1.0, 1.0, 1.0, 1.0, 1.0, 1.0, 1.0, 1.0, 1.0, 1.0, 1.0, 1.0, 1.0, 1.0, 1.0, 1.0, 1.0, 1.0, 1.0, 1.0, 1.0, 1.0, 1.0, 1.0, 1.0, 1.0, 1.0, 1.0, 1.0, 1.0, 1.0, 1.0, 1.0, 1.0, 1.0, 1.0, 1.0, 1.0, 1.0, 1.0, 1.0, 1.0, 1.0, 1.0, 1.0, 1.0, 1.0, 1.0, 1.0, 1.0, 1.0, 1.0, 1.0, 1.0, 1.0, 1.0, 1.0, 1.0, 1.0, 1.0, 1.0, 1.0, 1.0, 1.0, 1.0, 1.0, 1.0, 1.0, 1.0, 1.0, 1.0, 1.0, 1.0, 1.0, 1.0, 1.0, 1.0, 1.0, 1.0, 1.0, 1.0, 1.0, 1.0, 1.0, 1.0, 1.0, 1.0, 1.0, 1.0, 1.0, 1.0, 1.0, 1.0, 1.0, 1.0, 1.0, 1.0, 1.0, 1.0, 1.0, 1.0, 1.0, 1.0, 1.0, 1.0, 1.0, 1.0, 1.0, 1.0, 1.0, 1.0, 1.0, 1.0, 1.0, 1.0, 1.0, 1.0, 1.0, 1.0, 1.0, 1.0, 1.0, 1.0, 1.0, 1.0, 1.0, 1.0, 1.0, 1.0, 1.0, 1.0, 1.0, 1.0, 1.0, 1.0, 1.0, 1.0, 1.0, 1.0, 1.0, 1.0, 1.0, 1.0, 1.0, 1.0, 1.0, 1.0, 1.0, 1.0, 1.0, 1.0, 1.0, 1.0, 1.0, 1.0, 1.0, 1.0, 1.0, 1.0, 1.0, 1.0, 1.0, 1.0, 1.0, 1.0, 1.0, 1.0, 1.0, 1.0, 1.0, 1.0, 1.0, 1.0, 1.0, 1.0, 1.0, 1.0, 1.0, 1.0, 1.0, 1.0, 1.0, 1.0, 1.0, 1.0, 1.0, 1.0, 1.0, 1.0, 1.0, 1.0, 1.0, 1.0, 1.0, 1.0, 1.0, 1.0, 1.0, 1.0, 1.0, 1.0, 1.0, 1.0, 1.0, 1.0, 1.0, 1.0, 1.0, 1.0, 1.0, 1.0, 1.0, 1.0, 1.0, 1.0, 1.0, 1.0, 1.0, 1.0, 1.0, 1.0, 1.0, 1.0, 1.0, 1.0, 1.0, 1.0, 1.0, 1.0, 1.0, 1.0, 1.0, 1.0, 1.0, 1.0, 1.0, 1.0, 1.0, 1.0, 1.0, 1.0, 1.0, 1.0, 1.0, 1.0, 1.0, 1.0, 1.0, 1.0, 1.0, 1.0, 1.0, 1.0, 1.0, 1.0, 1.0, 1.0, 1.0, 1.0, 1.0, 1.0, 1.0, 1.0, 1.0, 1.0, 1.0, 1.0, 1.0, 1.0, 1.0, 1.0, 1.0, 1.0, 1.0, 1.0, 1.0, 1.0, 1.0, 1.0, 1.0, 1.0, 1.0, 1.0, 1.0, 1.0, 1.0, 1.0, 1.0, 1.0, 1.0, 1.0, 1.0, 1.0, 1.0, 1.0, 1.0, 1.0, 1.0, 1.0, 1.0, 1.0, 1.0, 1.0, 1.0, 1.0, 1.0, 1.0, 1.0, 1.0, 1.0, 1.0, 1.0, 1.0, 1.0, 1.0, 1.0, 1.0, 1.0, 1.0, 1.0, 1.0, 1.0, 1.0, 1.0, 1.0, 1.0, 1.0, 1.0, 1.0, 1.0, 1.0, 1.0, 1.0, 1.0, 1.0, 1.0, 1.0, 1.0, 1.0, 1.0, 1.0, 1.0, 1.0, 1.0, 1.0, 1.0, 1.0, 1.0, 1.0, 1.0, 1.0, 1.0, 1.0, 1.0, 1.0, 1.0, 1.0, 1.0, 1.0, 1.0, 1.0, 1.0, 1.0, 1.0, 1.0, 1.0, 1.0, 1.0, 1.0, 1.0, 1.0, 1.0, 1.0, 1.0, 1.0, 1.0, 1.0, 1.0, 1.0, 1.0, 1.0, 1.0, 1.0, 1.0, 1.0, 1.0, 1.0, 1.0, 1.0, 1.0, 1.0, 1.0, 1.0, 1.0, 1.0, 1.0, 1.0, 1.0, 1.0, 1.0, 1.0, 1.0, 1.0, 1.0, 1.0, 1.0, 1.0, 1.0, 1.0, 1.0, 1.0, 1.0, 1.0, 1.0, 1.0, 1.0, 1.0, 1.0, 1.0, 1.0, 1.0, 1.0, 1.0, 1.0, 1.0, 1.0, 1.0, 1.0, 1.0, 1.0, 1.0, 1.0, 1.0, 1.0, 1.0, 1.0, 1.0, 1.0, 1.0, 1.0, 1.0, 1.0, 1.0, 1.0, 1.0, 1.0, 1.0, 1.0, 1.0, 1.0, 1.0, 1.0, 1.0, 1.0, 1.0, 1.0, 1.0, 1.0, 1.0, 1.0, 1.0, 1.0, 1.0, 1.0, 1.0, 1.0, 1.0, 1.0, 1.0, 1.0, 1.0, 1.0, 1.0, 1.0, 1.0, 1.0, 1.0, 1.0, 1.0, 1.0, 1.0, 1.0, 1.0, 1.0, 1.0, 1.0, 1.0, 1.0, 1.0, 1.0, 1.0, 1.0, 1.0, 1.0, 1.0, 1.0, 1.0, 1.0, 1.0, 1.0, 1.0, 1.0, 1.0, 1.0, 1.0, 1.0, 1.0, 1.0, 1.0, 1.0, 1.0, 1.0, 1.0, 1.0, 1.0, 1.0, 1.0, 1.0, 1.0, 1.0, 1.0, 1.0, 1.0, 1.0, 1.0, 1.0, 1.0, 1.0, 1.0, 1.0, 1.0, 1.0, 1.0, 1.0, 1.0, 1.0, 1.0, 1.0, 1.0, 1.0, 1.0, 1.0, 1.0, 1.0, 1.0, 1.0, 1.0, 1.0, 1.0, 1.0, 1.0, 1.0, 1.0, 1.0, 1.0, 1.0, 1.0, 1.0, 1.0, 1.0, 1.0, 1.0, 1.0, 1.0, 1.0, 1.0, 1.0, 1.0, 1.0, 1.0, 1.0, 1.0, 1.0, 1.0, 1.0, 1.0, 1.0, 1.0, 1.0, 1.0, 1.0, 1.0, 1.0, 1.0, 1.0, 1.0, 1.0, 1.0, 1.0, 1.0, 1.0, 1.0, 1.0, 1.0, 1.0, 1.0, 1.0, 1.0, 1.0, 1.0, 1.0, 1.0, 1.0, 1.0, 1.0, 1.0, 1.0, 1.0, 1.0, 1.0, 1.0, 1.0, 1.0, 1.0, 1.0, 1.0, 1.0, 1.0, 1.0, 1.0, 1.0, 1.0, 1.0, 1.0, 1.0, 1.0, 1.0, 1.0, 1.0, 1.0, 1.0, 1.0, 1.0, 1.0, 1.0, 1.0, 1.0, 1.0, 1.0, 1.0, 1.0, 1.0, 1.0, 1.0, 1.0, 1.0, 1.0, 1.0, 1.0, 1.0, 1.0, 1.0, 1.0, 1.0, 1.0, 1.0, 1.0, 1.0, 1.0, 1.0, 1.0, 1.0, 1.0, 1.0, 1.0, 1.0, 1.0, 1.0, 1.0, 1.0, 1.0, 1.0, 1.0, 1.0, 1.0, 1.0, 1.0, 1.0, 1.0, 1.0, 1.0, 1.0, 1.0, 1.0, 1.0, 1.0, 1.0, 1.0, 1.0, 1.0, 1.0, 1.0, 1.0, 1.0, 1.0, 1.0, 1.0, 1.0, 1.0, 1.0, 1.0, 1.0, 1.0, 1.0, 1.0, 1.0, 1.0, 1.0, 1.0, 1.0, 1.0, 1.0, 1.0, 1.0, 1.0, 1.0, 1.0, 1.0, 1.0, 1.0, 1.0, 1.0, 1.0, 1.0, 1.0, 1.0, 1.0, 1.0, 1.0, 1.0, 1.0, 1.0, 1.0, 1.0, 1.0, 1.0, 1.0, 1.0, 1.0, 1.0, 1.0, 1.0, 1.0, 1.0, 1.0, 1.0, 1.0, 1.0, 1.0, 1.0, 1.0, 1.0, 1.0, 1.0, 1.0, 1.0, 1.0, 1.0, 1.0, 1.0, 1.0, 1.0, 1.0, 1.0, 1.0, 1.0, 1.0, 1.0, 1.0, 1.0, 1.0, 1.0, 1.0, 1.0, 1.0, 1.0, 1.0, 1.0, 1.0, 1.0, 1.0, 1.0, 1.0, 1.0, 1.0, 1.0, 1.0, 1.0, 1.0, 1.0, 1.0, 1.0, 1.0, 1.0, 1.0, 1.0, 1.0, 1.0, 1.0, 1.0, 1.0, 1.0, 1.0, 1.0, 1.0, 1.0, 1.0, 1.0, 1.0, 1.0, 1.0, 1.0, 1.0, 1.0, 1.0, 1.0, 1.0, 1.0, 1.0, 1.0, 1.0, 1.0, 1.0, 1.0, 1.0, 1.0, 1.0, 1.0, 1.0, 1.0, 1.0, 1.0, 1.0, 1.0, 1.0, 1.0, 1.0, 1.0, 1.0, 1.0, 1.0, 1.0, 1.0, 1.0, 1.0, 1.0, 1.0, 1.0, 1.0, 1.0, 1.0, 1.0, 1.0, 1.0, 1.0, 1.0, 1.0, 1.0, 1.0, 1.0, 1.0, 1.0, 1.0, 1.0, 1.0, 1.0, 1.0, 1.0, 1.0, 1.0, 1.0, 1.0, 1.0, 1.0, 1.0, 1.0, 1.0, 1.0, 1.0, 1.0, 1.0, 1.0, 1.0, 1.0, 1.0, 1.0, 1.0, 1.0, 1.0, 1.0, 1.0, 1.0, 1.0, 1.0, 1.0, 1.0, 1.0, 1.0, 1.0, 1.0, 1.0, 1.0, 1.0, 1.0, 1.0, 1.0, 1.0, 1.0, 1.0, 1.0, 1.0, 1.0, 1.0, 1.0, 1.0, 1.0, 1.0, 1.0, 1.0, 1.0, 1.0, 1.0, 1.0, 1.0, 1.0, 1.0, 1.0, 1.0, 1.0, 1.0, 1.0, 1.0, 1.0, 1.0, 1.0, 1.0, 1.0, 1.0, 1.0, 1.0, 1.0, 1.0, 1.0, 1.0, 1.0, 1.0, 1.0, 1.0, 1.0, 1.0, 1.0, 1.0, 1.0, 1.0, 1.0, 1.0, 1.0, 1.0, 1.0, 1.0, 1.0, 1.0, 1.0, 1.0, 1.0, 1.0, 1.0, 1.0, 1.0, 1.0, 1.0, 1.0, 1.0, 1.0, 1.0, 1.0, 1.0, 1.0, 1.0, 1.0, 1.0, 1.0, 1.0, 1.0, 1.0, 1.0, 1.0, 1.0, 1.0, 1.0, 1.0, 1.0, 1.0, 1.0, 1.0, 1.0, 1.0, 1.0, 1.0, 1.0, 1.0, 1.0, 1.0, 1.0])
me_cube.materials.append(mat_material)
me_cube.use_mirror_y = True
me_cube.use_mirror_vertex_groups = False
me_cube.update()

# ---- objects
ob_cube = bpy.data.objects.new('Cube', me_cube)
ob_light = bpy.data.objects.new('Light', light_light)
ob_camera = bpy.data.objects.new('Camera', cam_camera)
ob_empty = bpy.data.objects.new('Empty', None)

# ---- transforms, parenting, visibility, modifiers, constraints
ob_cube.location = (0.7164, 0.0, 0.4201)
ob_cube.scale = (1.0, -1.0, 1.0)
ob_cube.lock_rotations_4d = False
ob_cube.empty_display_type = 'ARROWS'
ob_cube.lineart.crease_threshold = 0.0
ob_cube.use_mesh_mirror_y = True
ob_light.location = (4.076, 1.005, 5.904)
ob_light.rotation_euler = (0.6503, 0.05522, 1.866)
ob_light.lock_rotations_4d = False
ob_light.empty_display_type = 'ARROWS'
ob_light.color = (0.0, 0.0, 0.0, 0.0)
ob_light.lineart.crease_threshold = 0.0
ob_camera.location = (7.359, -6.926, 4.958)
ob_camera.rotation_euler = (1.109, 0.0, 0.8149)
ob_camera.lock_rotations_4d = False
ob_camera.empty_display_type = 'ARROWS'
ob_camera.color = (0.0, 0.0, 0.0, 0.0)
ob_camera.display_type = 'WIRE'
ob_camera.lineart.crease_threshold = 0.0
ob_empty.location = (0.0, 2.664, 0.0)
ob_empty.rotation_euler = (1.571, 0.0, 0.0)
ob_empty.empty_display_type = 'IMAGE'
ob_empty.empty_display_size = 5.0

# ---- collection membership
col_collection.objects.link(ob_cube)
col_collection.objects.link(ob_light)
col_collection.objects.link(ob_camera)
col_collection.objects.link(ob_empty)

# ---- scene / render settings (as saved in the file)
scene.camera = ob_camera
scene.frame_start = 1; scene.frame_end = 250; scene.frame_set(1)
scene.render.engine = 'BLENDER_EEVEE_NEXT'
bpy.context.view_layer.update()
